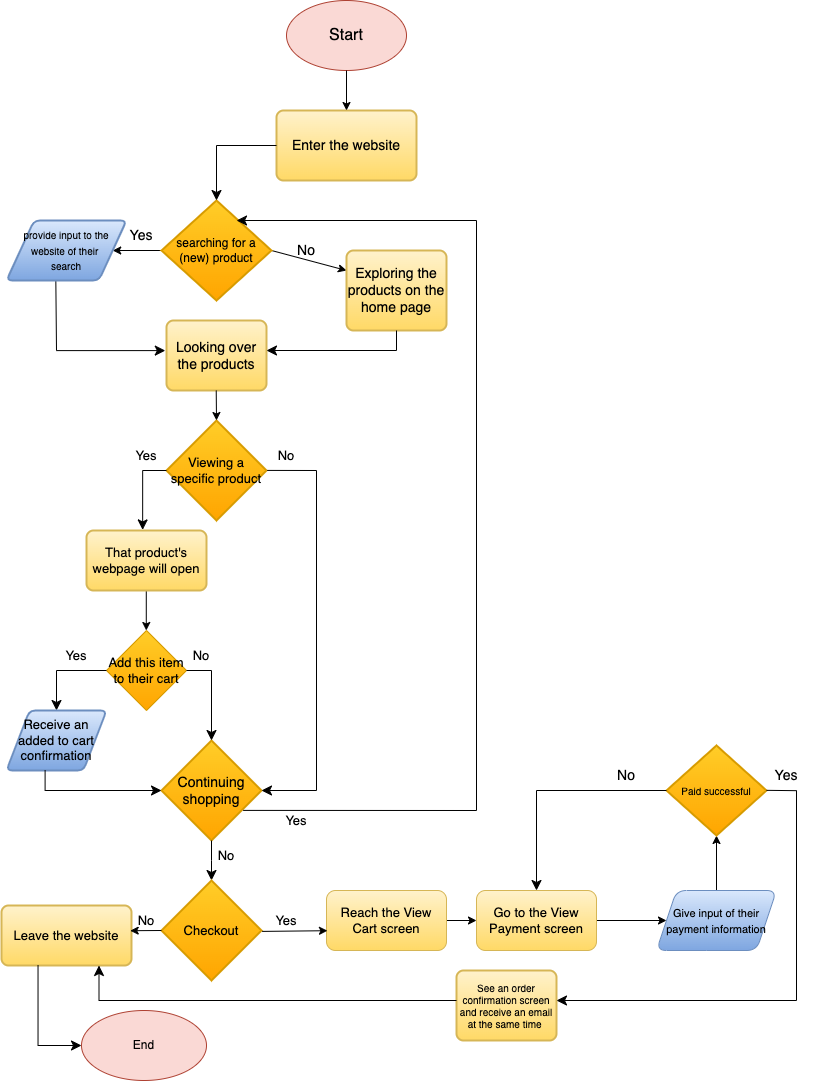

The diagram above was exported from draw.io. Its source (the exported page's mxGraphModel, read from the mxfile embedded in the PNG):
<mxGraphModel dx="808" dy="640" grid="1" gridSize="10" guides="1" tooltips="1" connect="1" arrows="1" fold="1" page="1" pageScale="1" pageWidth="850" pageHeight="1100" background="#ffffff" math="0" shadow="0">
  <root>
    <mxCell id="0" />
    <mxCell id="1" parent="0" />
    <mxCell id="57" value="&lt;font style=&quot;font-size: 16px;&quot; color=&quot;#000000&quot;&gt;Start&lt;/font&gt;" style="ellipse;whiteSpace=wrap;html=1;fillColor=#fad9d5;strokeColor=#ae4132;" vertex="1" parent="1">
      <mxGeometry x="290" y="10" width="120" height="70" as="geometry" />
    </mxCell>
    <mxCell id="58" value="&lt;font style=&quot;font-size: 14px;&quot; color=&quot;#000000&quot;&gt;Enter the website&lt;/font&gt;" style="rounded=1;whiteSpace=wrap;html=1;absoluteArcSize=1;arcSize=14;strokeWidth=2;fillColor=#fff2cc;strokeColor=#d6b656;gradientColor=#ffd966;" vertex="1" parent="1">
      <mxGeometry x="280" y="120" width="140" height="70" as="geometry" />
    </mxCell>
    <mxCell id="59" value="" style="endArrow=classic;html=1;fontColor=#000000;" edge="1" parent="1" target="58">
      <mxGeometry width="50" height="50" relative="1" as="geometry">
        <mxPoint x="350" y="80" as="sourcePoint" />
        <mxPoint x="350" y="130" as="targetPoint" />
      </mxGeometry>
    </mxCell>
    <mxCell id="60" value="" style="edgeStyle=none;sketch=0;html=1;fontColor=#000000;entryX=0;entryY=0.25;entryDx=0;entryDy=0;exitX=1;exitY=0.5;exitDx=0;exitDy=0;exitPerimeter=0;" edge="1" parent="1" source="62" target="66">
      <mxGeometry relative="1" as="geometry">
        <mxPoint x="350" y="290.01" as="targetPoint" />
      </mxGeometry>
    </mxCell>
    <mxCell id="61" value="" style="edgeStyle=none;sketch=0;html=1;fontColor=#000000;entryX=1;entryY=0.5;entryDx=0;entryDy=0;" edge="1" parent="1" source="62" target="99">
      <mxGeometry relative="1" as="geometry">
        <mxPoint x="120" y="290" as="targetPoint" />
      </mxGeometry>
    </mxCell>
    <mxCell id="62" value="&lt;font color=&quot;#000000&quot;&gt;searching for a (new) product&lt;/font&gt;" style="strokeWidth=2;html=1;shape=mxgraph.flowchart.decision;whiteSpace=wrap;fillColor=#ffcd28;gradientColor=#ffa500;strokeColor=#d79b00;" vertex="1" parent="1">
      <mxGeometry x="165" y="210" width="110" height="100" as="geometry" />
    </mxCell>
    <mxCell id="63" value="" style="edgeStyle=elbowEdgeStyle;elbow=vertical;endArrow=classic;html=1;curved=0;rounded=0;endSize=8;startSize=8;sketch=0;fontColor=#000000;exitX=0;exitY=0.5;exitDx=0;exitDy=0;" edge="1" parent="1" source="58">
      <mxGeometry width="50" height="50" relative="1" as="geometry">
        <mxPoint x="290" y="180" as="sourcePoint" />
        <mxPoint x="220" y="210" as="targetPoint" />
        <Array as="points">
          <mxPoint x="250" y="155" />
        </Array>
      </mxGeometry>
    </mxCell>
    <mxCell id="64" value="&lt;font style=&quot;font-size: 14px;&quot;&gt;No&lt;/font&gt;" style="text;html=1;strokeColor=none;fillColor=none;align=center;verticalAlign=middle;whiteSpace=wrap;rounded=0;fontSize=10;fontColor=#000000;" vertex="1" parent="1">
      <mxGeometry x="280" y="245" width="60" height="30" as="geometry" />
    </mxCell>
    <mxCell id="65" value="Yes" style="text;html=1;strokeColor=none;fillColor=none;align=center;verticalAlign=middle;whiteSpace=wrap;rounded=0;fontSize=14;fontColor=#000000;" vertex="1" parent="1">
      <mxGeometry x="110" y="230" width="70" height="30" as="geometry" />
    </mxCell>
    <mxCell id="66" value="&lt;font color=&quot;#000000&quot;&gt;Exploring the products on the home page&lt;/font&gt;" style="rounded=1;whiteSpace=wrap;html=1;absoluteArcSize=1;arcSize=14;strokeWidth=2;fontSize=14;fillColor=#fff2cc;gradientColor=#ffd966;strokeColor=#d6b656;" vertex="1" parent="1">
      <mxGeometry x="350" y="260" width="100" height="80" as="geometry" />
    </mxCell>
    <mxCell id="67" value="" style="edgeStyle=elbowEdgeStyle;elbow=horizontal;endArrow=classic;html=1;curved=0;rounded=0;endSize=8;startSize=8;sketch=0;fontSize=14;fontColor=#000000;exitX=0.411;exitY=0.988;exitDx=0;exitDy=0;exitPerimeter=0;entryX=-0.012;entryY=0.43;entryDx=0;entryDy=0;entryPerimeter=0;" edge="1" parent="1" source="99" target="68">
      <mxGeometry width="50" height="50" relative="1" as="geometry">
        <mxPoint x="60" y="320" as="sourcePoint" />
        <mxPoint x="170" y="400" as="targetPoint" />
        <Array as="points">
          <mxPoint x="60" y="390" />
        </Array>
      </mxGeometry>
    </mxCell>
    <mxCell id="68" value="&lt;font color=&quot;#000000&quot;&gt;Looking over the products&lt;/font&gt;" style="rounded=1;whiteSpace=wrap;html=1;absoluteArcSize=1;arcSize=14;strokeWidth=2;fontSize=14;fillColor=#fff2cc;gradientColor=#ffd966;strokeColor=#d6b656;" vertex="1" parent="1">
      <mxGeometry x="170" y="330" width="100" height="70" as="geometry" />
    </mxCell>
    <mxCell id="69" value="" style="edgeStyle=elbowEdgeStyle;elbow=vertical;endArrow=classic;html=1;curved=0;rounded=0;endSize=8;startSize=8;sketch=0;fontSize=14;fontColor=#000000;exitX=0.5;exitY=1;exitDx=0;exitDy=0;entryX=1;entryY=0.429;entryDx=0;entryDy=0;entryPerimeter=0;" edge="1" parent="1" source="66" target="68">
      <mxGeometry width="50" height="50" relative="1" as="geometry">
        <mxPoint x="400" y="340" as="sourcePoint" />
        <mxPoint x="290" y="400" as="targetPoint" />
        <Array as="points">
          <mxPoint x="370" y="360" />
        </Array>
      </mxGeometry>
    </mxCell>
    <mxCell id="70" value="&lt;font color=&quot;#000000&quot;&gt;Continuing shopping&lt;/font&gt;" style="strokeWidth=2;html=1;shape=mxgraph.flowchart.decision;whiteSpace=wrap;fontSize=14;fillColor=#ffcd28;gradientColor=#ffa500;strokeColor=#d79b00;" vertex="1" parent="1">
      <mxGeometry x="165" y="750" width="100" height="100" as="geometry" />
    </mxCell>
    <mxCell id="71" value="&lt;font color=&quot;#000000&quot;&gt;Viewing a specific product&lt;/font&gt;" style="strokeWidth=2;html=1;shape=mxgraph.flowchart.decision;whiteSpace=wrap;fontSize=13;fillColor=#ffcd28;gradientColor=#ffa500;strokeColor=#d79b00;" vertex="1" parent="1">
      <mxGeometry x="170" y="430" width="100" height="100" as="geometry" />
    </mxCell>
    <mxCell id="72" value="" style="edgeStyle=elbowEdgeStyle;elbow=vertical;endArrow=classic;html=1;curved=0;rounded=0;endSize=8;startSize=8;sketch=0;fontSize=13;fontColor=#000000;exitX=0.838;exitY=1.004;exitDx=0;exitDy=0;exitPerimeter=0;startArrow=none;" edge="1" parent="1" source="106">
      <mxGeometry width="50" height="50" relative="1" as="geometry">
        <mxPoint x="170" y="490" as="sourcePoint" />
        <mxPoint x="140" y="590" as="targetPoint" />
        <Array as="points" />
      </mxGeometry>
    </mxCell>
    <mxCell id="73" value="Yes" style="text;html=1;strokeColor=none;fillColor=none;align=center;verticalAlign=middle;whiteSpace=wrap;rounded=0;fontSize=13;fontColor=#000000;" vertex="1" parent="1">
      <mxGeometry x="120" y="450" width="60" height="30" as="geometry" />
    </mxCell>
    <mxCell id="74" value="No" style="text;html=1;strokeColor=none;fillColor=none;align=center;verticalAlign=middle;whiteSpace=wrap;rounded=0;fontSize=13;fontColor=#000000;" vertex="1" parent="1">
      <mxGeometry x="260" y="450" width="60" height="30" as="geometry" />
    </mxCell>
    <mxCell id="75" value="" style="edgeStyle=elbowEdgeStyle;elbow=vertical;endArrow=classic;html=1;curved=0;rounded=0;endSize=8;startSize=8;sketch=0;fontSize=13;fontColor=#000000;entryX=1;entryY=0.5;entryDx=0;entryDy=0;entryPerimeter=0;" edge="1" parent="1" target="70">
      <mxGeometry width="50" height="50" relative="1" as="geometry">
        <mxPoint x="320" y="480" as="sourcePoint" />
        <mxPoint x="250" y="620" as="targetPoint" />
        <Array as="points">
          <mxPoint x="290" y="800" />
          <mxPoint x="300" y="810" />
          <mxPoint x="330" y="700" />
        </Array>
      </mxGeometry>
    </mxCell>
    <mxCell id="76" value="" style="endArrow=none;html=1;sketch=0;fontSize=13;fontColor=#000000;exitX=0.179;exitY=0.997;exitDx=0;exitDy=0;exitPerimeter=0;entryX=1;entryY=1;entryDx=0;entryDy=0;" edge="1" parent="1" source="74" target="74">
      <mxGeometry width="50" height="50" relative="1" as="geometry">
        <mxPoint x="270" y="530" as="sourcePoint" />
        <mxPoint x="320" y="487" as="targetPoint" />
      </mxGeometry>
    </mxCell>
    <mxCell id="77" value="" style="endArrow=classic;html=1;sketch=0;fontSize=13;fontColor=#000000;" edge="1" parent="1">
      <mxGeometry width="50" height="50" relative="1" as="geometry">
        <mxPoint x="219.72000000000003" y="400" as="sourcePoint" />
        <mxPoint x="220" y="430" as="targetPoint" />
      </mxGeometry>
    </mxCell>
    <mxCell id="78" value="" style="endArrow=classic;html=1;sketch=0;fontSize=13;fontColor=#000000;" edge="1" parent="1">
      <mxGeometry width="50" height="50" relative="1" as="geometry">
        <mxPoint x="149.77999999999997" y="600" as="sourcePoint" />
        <mxPoint x="149.77999999999997" y="640" as="targetPoint" />
      </mxGeometry>
    </mxCell>
    <mxCell id="79" value="&lt;font color=&quot;#000000&quot;&gt;Add this item to their cart&lt;/font&gt;" style="rhombus;whiteSpace=wrap;html=1;fontSize=13;fillColor=#ffcd28;gradientColor=#ffa500;strokeColor=#d79b00;" vertex="1" parent="1">
      <mxGeometry x="110" y="640" width="80" height="80" as="geometry" />
    </mxCell>
    <mxCell id="80" value="" style="edgeStyle=elbowEdgeStyle;elbow=vertical;endArrow=classic;html=1;curved=0;rounded=0;endSize=8;startSize=8;sketch=0;fontSize=13;fontColor=#000000;entryX=0.5;entryY=0;entryDx=0;entryDy=0;entryPerimeter=0;exitX=0.25;exitY=1;exitDx=0;exitDy=0;" edge="1" parent="1" source="81" target="70">
      <mxGeometry width="50" height="50" relative="1" as="geometry">
        <mxPoint x="180" y="730" as="sourcePoint" />
        <mxPoint x="220" y="770" as="targetPoint" />
        <Array as="points">
          <mxPoint x="210" y="680" />
        </Array>
      </mxGeometry>
    </mxCell>
    <mxCell id="81" value="No" style="text;html=1;strokeColor=none;fillColor=none;align=center;verticalAlign=middle;whiteSpace=wrap;rounded=0;fontSize=13;fontColor=#000000;" vertex="1" parent="1">
      <mxGeometry x="175" y="650" width="60" height="30" as="geometry" />
    </mxCell>
    <mxCell id="82" value="Yes" style="text;html=1;strokeColor=none;fillColor=none;align=center;verticalAlign=middle;whiteSpace=wrap;rounded=0;fontSize=13;fontColor=#000000;" vertex="1" parent="1">
      <mxGeometry x="50" y="650" width="60" height="30" as="geometry" />
    </mxCell>
    <mxCell id="83" value="" style="edgeStyle=elbowEdgeStyle;elbow=vertical;endArrow=classic;html=1;curved=0;rounded=0;endSize=8;startSize=8;sketch=0;fontSize=13;fontColor=#000000;entryX=0.5;entryY=0;entryDx=0;entryDy=0;exitX=1;exitY=1;exitDx=0;exitDy=0;" edge="1" parent="1" source="82" target="84">
      <mxGeometry width="50" height="50" relative="1" as="geometry">
        <mxPoint x="100" y="730" as="sourcePoint" />
        <mxPoint x="60" y="780" as="targetPoint" />
        <Array as="points">
          <mxPoint x="80" y="680" />
        </Array>
      </mxGeometry>
    </mxCell>
    <mxCell id="84" value="&lt;font color=&quot;#000000&quot;&gt;Receive an added to cart confirmation&lt;/font&gt;" style="shape=parallelogram;html=1;strokeWidth=2;perimeter=parallelogramPerimeter;whiteSpace=wrap;rounded=1;arcSize=12;size=0.23;fontSize=13;fillColor=#dae8fc;gradientColor=#7ea6e0;strokeColor=#6c8ebf;" vertex="1" parent="1">
      <mxGeometry x="10" y="720" width="100" height="60" as="geometry" />
    </mxCell>
    <mxCell id="85" value="" style="edgeStyle=elbowEdgeStyle;elbow=vertical;endArrow=classic;html=1;curved=0;rounded=0;endSize=8;startSize=8;sketch=0;fontSize=13;fontColor=#000000;exitX=0.386;exitY=0.993;exitDx=0;exitDy=0;exitPerimeter=0;entryX=0;entryY=0.5;entryDx=0;entryDy=0;entryPerimeter=0;" edge="1" parent="1" source="84" target="70">
      <mxGeometry width="50" height="50" relative="1" as="geometry">
        <mxPoint x="50" y="850" as="sourcePoint" />
        <mxPoint x="110" y="870" as="targetPoint" />
        <Array as="points">
          <mxPoint x="110" y="800" />
          <mxPoint x="110" y="860" />
          <mxPoint x="100" y="870" />
        </Array>
      </mxGeometry>
    </mxCell>
    <mxCell id="86" value="" style="edgeStyle=elbowEdgeStyle;elbow=vertical;endArrow=classic;html=1;curved=0;rounded=0;endSize=8;startSize=8;sketch=0;fontSize=13;fontColor=#000000;entryX=0.682;entryY=0.2;entryDx=0;entryDy=0;entryPerimeter=0;" edge="1" parent="1" target="62">
      <mxGeometry width="50" height="50" relative="1" as="geometry">
        <mxPoint x="480" y="820" as="sourcePoint" />
        <mxPoint x="520" y="170" as="targetPoint" />
        <Array as="points">
          <mxPoint x="300" y="230" />
        </Array>
      </mxGeometry>
    </mxCell>
    <mxCell id="87" value="Yes" style="text;html=1;strokeColor=none;fillColor=none;align=center;verticalAlign=middle;whiteSpace=wrap;rounded=0;fontSize=13;fontColor=#000000;" vertex="1" parent="1">
      <mxGeometry x="270" y="815" width="60" height="30" as="geometry" />
    </mxCell>
    <mxCell id="88" value="" style="edgeStyle=elbowEdgeStyle;elbow=vertical;endArrow=classic;html=1;curved=0;rounded=0;endSize=8;startSize=8;sketch=0;fontSize=13;fontColor=#000000;" edge="1" parent="1" source="70" target="90">
      <mxGeometry width="50" height="50" relative="1" as="geometry">
        <mxPoint x="225" y="910" as="sourcePoint" />
        <mxPoint x="280" y="940" as="targetPoint" />
      </mxGeometry>
    </mxCell>
    <mxCell id="89" value="No" style="text;html=1;strokeColor=none;fillColor=none;align=center;verticalAlign=middle;whiteSpace=wrap;rounded=0;fontSize=13;fontColor=#000000;" vertex="1" parent="1">
      <mxGeometry x="200" y="850" width="60" height="30" as="geometry" />
    </mxCell>
    <mxCell id="90" value="&lt;font color=&quot;#000000&quot;&gt;Checkout&lt;/font&gt;" style="strokeWidth=2;html=1;shape=mxgraph.flowchart.decision;whiteSpace=wrap;fontSize=13;fillColor=#ffcd28;gradientColor=#ffa500;strokeColor=#d79b00;" vertex="1" parent="1">
      <mxGeometry x="165" y="890" width="100" height="100" as="geometry" />
    </mxCell>
    <mxCell id="91" value="No" style="text;html=1;strokeColor=none;fillColor=none;align=center;verticalAlign=middle;whiteSpace=wrap;rounded=0;fontSize=13;fontColor=#000000;" vertex="1" parent="1">
      <mxGeometry x="120" y="915" width="60" height="30" as="geometry" />
    </mxCell>
    <mxCell id="92" value="Yes" style="text;html=1;strokeColor=none;fillColor=none;align=center;verticalAlign=middle;whiteSpace=wrap;rounded=0;fontSize=13;fontColor=#000000;" vertex="1" parent="1">
      <mxGeometry x="260" y="915" width="60" height="30" as="geometry" />
    </mxCell>
    <mxCell id="93" value="" style="edgeStyle=none;sketch=0;html=1;fontSize=13;fontColor=#000000;" edge="1" parent="1" source="94" target="96">
      <mxGeometry relative="1" as="geometry" />
    </mxCell>
    <mxCell id="94" value="&lt;font color=&quot;#000000&quot;&gt;Reach the View Cart screen&lt;/font&gt;" style="rounded=1;whiteSpace=wrap;html=1;fontSize=13;fillColor=#fff2cc;gradientColor=#ffd966;strokeColor=#d6b656;" vertex="1" parent="1">
      <mxGeometry x="330" y="900" width="120" height="60" as="geometry" />
    </mxCell>
    <mxCell id="95" value="" style="edgeStyle=none;sketch=0;html=1;fontSize=13;fontColor=#000000;" edge="1" parent="1" source="96" target="98">
      <mxGeometry relative="1" as="geometry" />
    </mxCell>
    <mxCell id="96" value="&lt;font color=&quot;#000000&quot;&gt;Go to the View Payment screen&lt;/font&gt;" style="rounded=1;whiteSpace=wrap;html=1;fontSize=13;fillColor=#fff2cc;strokeColor=#d6b656;gradientColor=#ffd966;" vertex="1" parent="1">
      <mxGeometry x="480" y="900" width="120" height="60" as="geometry" />
    </mxCell>
    <mxCell id="97" value="" style="edgeStyle=none;sketch=0;html=1;fontSize=10;fontColor=#000000;entryX=0.5;entryY=1;entryDx=0;entryDy=0;entryPerimeter=0;" edge="1" parent="1" source="98" target="101">
      <mxGeometry relative="1" as="geometry">
        <mxPoint x="736.7475728155339" y="918.4466019417475" as="targetPoint" />
      </mxGeometry>
    </mxCell>
    <mxCell id="98" value="&lt;font style=&quot;font-size: 11px;&quot; color=&quot;#000000&quot;&gt;Give input of their payment information&lt;/font&gt;" style="shape=parallelogram;perimeter=parallelogramPerimeter;whiteSpace=wrap;html=1;fixedSize=1;fontSize=13;fillColor=#dae8fc;strokeColor=#6c8ebf;rounded=1;gradientColor=#7ea6e0;" vertex="1" parent="1">
      <mxGeometry x="660" y="900" width="120" height="60" as="geometry" />
    </mxCell>
    <mxCell id="99" value="&lt;span style=&quot;color: rgb(0, 0, 0);&quot;&gt;&lt;font style=&quot;font-size: 10px;&quot;&gt;provide input to the website of their &lt;br&gt;search&lt;/font&gt;&lt;/span&gt;" style="shape=parallelogram;html=1;strokeWidth=2;perimeter=parallelogramPerimeter;whiteSpace=wrap;rounded=1;arcSize=12;size=0.23;fontSize=13;fillColor=#dae8fc;gradientColor=#7ea6e0;strokeColor=#6c8ebf;" vertex="1" parent="1">
      <mxGeometry x="10" y="230" width="120" height="60" as="geometry" />
    </mxCell>
    <mxCell id="100" value="&lt;span style=&quot;font-size: 13px;&quot;&gt;&lt;font color=&quot;#000000&quot;&gt;Leave the website&lt;/font&gt;&lt;/span&gt;" style="rounded=1;whiteSpace=wrap;html=1;absoluteArcSize=1;arcSize=14;strokeWidth=2;fontSize=10;fillColor=#fff2cc;gradientColor=#ffd966;strokeColor=#d6b656;" vertex="1" parent="1">
      <mxGeometry x="5" y="915" width="130" height="60" as="geometry" />
    </mxCell>
    <mxCell id="101" value="&lt;font color=&quot;#000000&quot;&gt;Paid successful&lt;/font&gt;" style="strokeWidth=2;html=1;shape=mxgraph.flowchart.decision;whiteSpace=wrap;fontSize=10;fillColor=#ffcd28;gradientColor=#ffa500;strokeColor=#d79b00;" vertex="1" parent="1">
      <mxGeometry x="670" y="755" width="100" height="90" as="geometry" />
    </mxCell>
    <mxCell id="102" value="&lt;font color=&quot;#000000&quot;&gt;End&lt;/font&gt;" style="ellipse;whiteSpace=wrap;html=1;fillColor=#fad9d5;strokeColor=#ae4132;" vertex="1" parent="1">
      <mxGeometry x="85" y="1020" width="125" height="70" as="geometry" />
    </mxCell>
    <mxCell id="103" value="" style="edgeStyle=elbowEdgeStyle;elbow=vertical;endArrow=classic;html=1;curved=0;rounded=0;endSize=8;startSize=8;sketch=0;fontSize=10;fontColor=#000000;entryX=0;entryY=0.5;entryDx=0;entryDy=0;exitX=0.281;exitY=0.994;exitDx=0;exitDy=0;exitPerimeter=0;" edge="1" parent="1" source="100" target="102">
      <mxGeometry width="50" height="50" relative="1" as="geometry">
        <mxPoint x="90" y="1020" as="sourcePoint" />
        <mxPoint x="240" y="1110" as="targetPoint" />
        <Array as="points">
          <mxPoint x="50" y="1055" />
        </Array>
      </mxGeometry>
    </mxCell>
    <mxCell id="104" value="&lt;font color=&quot;#000000&quot;&gt;See an order confirmation screen and receive an email at the same time&amp;nbsp;&lt;/font&gt;" style="rounded=1;whiteSpace=wrap;html=1;absoluteArcSize=1;arcSize=14;strokeWidth=2;fontSize=10;fillColor=#fff2cc;gradientColor=#ffd966;strokeColor=#d6b656;" vertex="1" parent="1">
      <mxGeometry x="460" y="980" width="100" height="70" as="geometry" />
    </mxCell>
    <mxCell id="105" value="" style="endArrow=classic;html=1;sketch=0;fontSize=14;fontColor=#000000;entryX=0.99;entryY=0.42;entryDx=0;entryDy=0;entryPerimeter=0;exitX=0;exitY=0.5;exitDx=0;exitDy=0;exitPerimeter=0;" edge="1" parent="1" source="90" target="100">
      <mxGeometry width="50" height="50" relative="1" as="geometry">
        <mxPoint x="160" y="1000" as="sourcePoint" />
        <mxPoint x="210" y="950" as="targetPoint" />
      </mxGeometry>
    </mxCell>
    <mxCell id="106" value="&lt;font color=&quot;#000000&quot;&gt;That product's webpage will open&lt;/font&gt;" style="rounded=1;whiteSpace=wrap;html=1;absoluteArcSize=1;arcSize=14;strokeWidth=2;fontSize=13;fillColor=#fff2cc;gradientColor=#ffd966;strokeColor=#d6b656;" vertex="1" parent="1">
      <mxGeometry x="90" y="540" width="120" height="60" as="geometry" />
    </mxCell>
    <mxCell id="107" value="" style="edgeStyle=elbowEdgeStyle;elbow=vertical;endArrow=classic;html=1;curved=0;rounded=0;endSize=8;startSize=8;sketch=0;fontSize=14;fontColor=#000000;entryX=0.468;entryY=-0.01;entryDx=0;entryDy=0;entryPerimeter=0;" edge="1" parent="1" target="106">
      <mxGeometry width="50" height="50" relative="1" as="geometry">
        <mxPoint x="170" y="480" as="sourcePoint" />
        <mxPoint x="110" y="520" as="targetPoint" />
        <Array as="points">
          <mxPoint x="150" y="480" />
        </Array>
      </mxGeometry>
    </mxCell>
    <mxCell id="108" value="" style="endArrow=classic;html=1;sketch=0;fontSize=14;fontColor=#000000;exitX=1.006;exitY=0.509;exitDx=0;exitDy=0;exitPerimeter=0;entryX=0.008;entryY=0.67;entryDx=0;entryDy=0;entryPerimeter=0;" edge="1" parent="1" source="90" target="94">
      <mxGeometry width="50" height="50" relative="1" as="geometry">
        <mxPoint x="260" y="960" as="sourcePoint" />
        <mxPoint x="310" y="910" as="targetPoint" />
      </mxGeometry>
    </mxCell>
    <mxCell id="109" value="" style="edgeStyle=elbowEdgeStyle;elbow=vertical;endArrow=classic;html=1;curved=0;rounded=0;endSize=8;startSize=8;sketch=0;fontSize=14;fontColor=#000000;entryX=0.75;entryY=1;entryDx=0;entryDy=0;" edge="1" parent="1" target="100">
      <mxGeometry width="50" height="50" relative="1" as="geometry">
        <mxPoint x="460" y="1010" as="sourcePoint" />
        <mxPoint x="350" y="1010" as="targetPoint" />
        <Array as="points">
          <mxPoint x="280" y="1010" />
        </Array>
      </mxGeometry>
    </mxCell>
    <mxCell id="110" value="" style="edgeStyle=elbowEdgeStyle;elbow=vertical;endArrow=classic;html=1;curved=0;rounded=0;endSize=8;startSize=8;sketch=0;fontSize=14;fontColor=#000000;" edge="1" parent="1">
      <mxGeometry width="50" height="50" relative="1" as="geometry">
        <mxPoint x="800" y="1010" as="sourcePoint" />
        <mxPoint x="560" y="1010.31" as="targetPoint" />
      </mxGeometry>
    </mxCell>
    <mxCell id="111" value="" style="endArrow=none;html=1;sketch=0;fontSize=14;fontColor=#000000;" edge="1" parent="1">
      <mxGeometry width="50" height="50" relative="1" as="geometry">
        <mxPoint x="770" y="799.8299999999999" as="sourcePoint" />
        <mxPoint x="800" y="800.1700000000001" as="targetPoint" />
      </mxGeometry>
    </mxCell>
    <mxCell id="112" value="" style="endArrow=none;html=1;sketch=0;fontSize=14;fontColor=#000000;" edge="1" parent="1">
      <mxGeometry width="50" height="50" relative="1" as="geometry">
        <mxPoint x="800" y="1010" as="sourcePoint" />
        <mxPoint x="800" y="800" as="targetPoint" />
      </mxGeometry>
    </mxCell>
    <mxCell id="113" value="" style="edgeStyle=elbowEdgeStyle;elbow=vertical;endArrow=classic;html=1;curved=0;rounded=0;endSize=8;startSize=8;sketch=0;fontSize=14;fontColor=#000000;entryX=0.5;entryY=0;entryDx=0;entryDy=0;exitX=0;exitY=0.5;exitDx=0;exitDy=0;exitPerimeter=0;" edge="1" parent="1" source="101" target="96">
      <mxGeometry width="50" height="50" relative="1" as="geometry">
        <mxPoint x="550" y="825" as="sourcePoint" />
        <mxPoint x="600" y="775" as="targetPoint" />
        <Array as="points">
          <mxPoint x="600" y="800" />
        </Array>
      </mxGeometry>
    </mxCell>
    <mxCell id="114" value="No" style="text;html=1;strokeColor=none;fillColor=none;align=center;verticalAlign=middle;whiteSpace=wrap;rounded=0;fontSize=14;fontColor=#000000;" vertex="1" parent="1">
      <mxGeometry x="600" y="770" width="60" height="30" as="geometry" />
    </mxCell>
    <mxCell id="115" value="Yes" style="text;html=1;strokeColor=none;fillColor=none;align=center;verticalAlign=middle;whiteSpace=wrap;rounded=0;fontSize=14;fontColor=#000000;" vertex="1" parent="1">
      <mxGeometry x="760" y="770" width="60" height="30" as="geometry" />
    </mxCell>
    <mxCell id="116" value="" style="endArrow=none;html=1;sketch=0;fontSize=11;fontColor=#000000;exitX=0.817;exitY=0.699;exitDx=0;exitDy=0;exitPerimeter=0;" edge="1" parent="1" source="70">
      <mxGeometry width="50" height="50" relative="1" as="geometry">
        <mxPoint x="330" y="830" as="sourcePoint" />
        <mxPoint x="480" y="820" as="targetPoint" />
      </mxGeometry>
    </mxCell>
  </root>
</mxGraphModel>